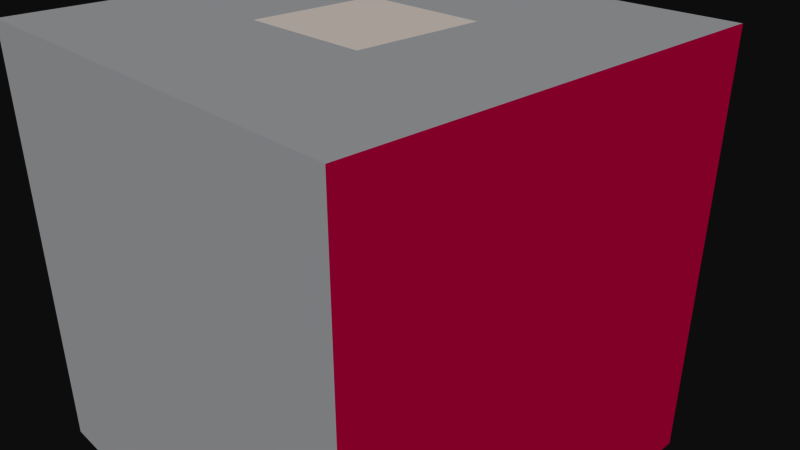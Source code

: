 # Source: cornell.blend  (saved by Blender 2.78.0; exported with 4.5.12 LTS)
import bpy
from mathutils import Matrix  # noqa: F401  (used for matrix-valued properties, if any)

bpy.ops.wm.read_factory_settings(use_empty=True)
scene = bpy.context.scene
scene.name = 'Scene'

# ---- collections
col_collection_1 = bpy.data.collections.new('Collection 1'); scene.collection.children.link(col_collection_1)

# ---- materials (node trees are filled in below, after node groups)
mat_grey = bpy.data.materials.new('Grey')
mat_grey.alpha_threshold = 0.0
mat_grey.use_transparent_shadow = False
mat_grey.diffuse_color = (0.7608, 0.7647, 0.7804, 1.0)
mat_grey.roughness = 0.5
mat_grey.line_color = (0.0, 0.0, 0.0, 1.0)
mat_light = bpy.data.materials.new('Light')
mat_light.alpha_threshold = 0.0
mat_light.use_transparent_shadow = False
mat_light.diffuse_color = (1.0, 0.9451, 0.9098, 1.0)
mat_light.roughness = 0.5
mat_red = bpy.data.materials.new('Red')
mat_red.alpha_threshold = 0.0
mat_red.use_transparent_shadow = False
mat_red.diffuse_color = (1.0, 0.0, 0.302, 1.0)
mat_red.roughness = 0.5
mat_green = bpy.data.materials.new('Green')
mat_green.alpha_threshold = 0.0
mat_green.use_transparent_shadow = False
mat_green.diffuse_color = (0.0, 0.5294, 0.3176, 1.0)
mat_green.roughness = 0.5

# ---- material node trees

# ---- world
world_world = bpy.data.worlds.new('World'); scene.world = world_world
world_world.color = (0.05088, 0.05088, 0.05088)
world_world.use_sun_shadow = False
world_world.sun_shadow_jitter_overblur = 0.0
world_world.cycles.sampling_method = 'MANUAL'

# ---- cameras
cam_camera = bpy.data.cameras.new('Camera')
cam_camera.clip_end = 100.0
cam_camera.lens = 35.0
cam_camera.sensor_width = 32.0
cam_camera.sensor_height = 18.0
cam_camera.ortho_scale = 7.314
cam_camera.dof.focus_distance = 0.0
cam_camera.dof.aperture_fstop = 128.0

# ---- meshes
me_cube = bpy.data.meshes.new('Cube')
me_cube.from_pydata([(-3.0, -3.0, -3.0), (-3.0, 3.0, -3.0), (3.0, 3.0, -3.0), (3.0, -3.0, -3.0), (-3.0, -3.0, 3.0), (-3.0, 3.0, 3.0), (3.0, 3.0, 3.0), (3.0, -3.0, 3.0), (-0.9, -0.9, 3.0), (-0.9, 0.9, 3.0), (0.9, -0.9, 3.0), (0.9, 0.9, 3.0)], [], [(0, 3, 2, 1), (4, 8, 10, 7), (0, 1, 5, 4), (2, 3, 7, 6), (4, 7, 3, 0), (8, 9, 11, 10), (6, 11, 9, 5), (5, 9, 8, 4), (7, 10, 11, 6)])
me_cube.polygons.foreach_set('material_index', [0, 0, 3, 2, 0, 1, 0, 0, 0])
me_cube.materials.append(mat_grey)
me_cube.materials.append(mat_light)
me_cube.materials.append(mat_red)
me_cube.materials.append(mat_green)
me_cube.use_remesh_preserve_volume = False
me_cube.use_remesh_preserve_attributes = False
me_cube.use_mirror_vertex_groups = False
me_cube.update()

# ---- objects
ob_cornell = bpy.data.objects.new('cornell', me_cube)
ob_camera = bpy.data.objects.new('Camera', cam_camera)

# ---- transforms, parenting, visibility, modifiers, constraints
ob_cornell.location = (0.0, 0.0, 0.0)
ob_cornell.lock_rotations_4d = False
ob_cornell.empty_display_type = 'ARROWS'
ob_cornell.lineart.crease_threshold = 0.0
ob_camera.location = (7.481, -6.508, 5.344)
ob_camera.rotation_euler = (1.109, 0.0, 0.8149)
ob_camera.lock_rotations_4d = False
ob_camera.empty_display_type = 'ARROWS'
ob_camera.color = (0.0, 0.0, 0.0, 0.0)
ob_camera.display_type = 'WIRE'
ob_camera.lineart.crease_threshold = 0.0

# ---- collection membership
col_collection_1.objects.link(ob_cornell)
col_collection_1.objects.link(ob_camera)

# ---- scene / render settings (as saved in the file)
scene.camera = ob_camera
scene.frame_start = 1; scene.frame_end = 250; scene.frame_set(1)
scene.render.engine = 'BLENDER_EEVEE_NEXT'
scene.render.resolution_percentage = 50
scene.render.dither_intensity = 0.0
scene.cycles.use_denoising = False
scene.cycles.samples = 128
scene.cycles.sampling_pattern = 'TABULATED_SOBOL'
scene.cycles.light_sampling_threshold = 0.0
scene.cycles.use_adaptive_sampling = False
scene.cycles.use_light_tree = False
scene.cycles.blur_glossy = 0.0
scene.cycles.sample_clamp_indirect = 0.0
scene.view_settings.view_transform = 'Raw'
bpy.context.view_layer.update()

# ---- added for rendering (the .blend has no usable light): sun
light_auto_sun = bpy.data.lights.new('AutoSun', 'SUN')
light_auto_sun.energy = 3.0
light_auto_sun.angle = 0.0523599
ob_auto_sun = bpy.data.objects.new('AutoSun', light_auto_sun)
scene.collection.objects.link(ob_auto_sun)
ob_auto_sun.rotation_euler = (0.872665, 0.174533, 0.523599)
bpy.context.view_layer.update()
